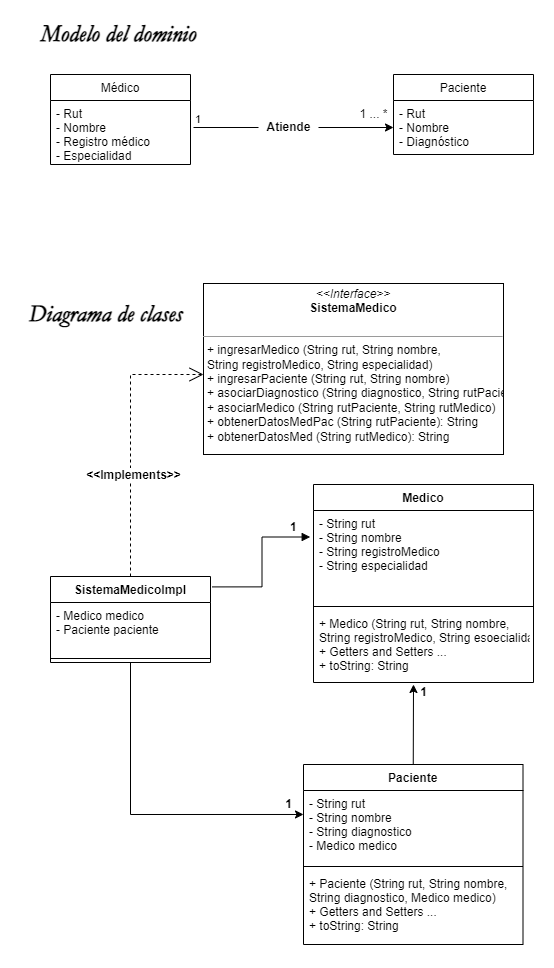

The diagram above was exported from draw.io. Its source (the exported page's mxGraphModel, read from the mxfile embedded in the PNG):
<mxGraphModel dx="584" dy="-64" grid="1" gridSize="10" guides="1" tooltips="1" connect="1" arrows="1" fold="1" page="0" pageScale="1" pageWidth="827" pageHeight="1169" background="none" math="0" shadow="0">
  <root>
    <mxCell id="0" />
    <mxCell id="1" parent="0" />
    <mxCell id="VrzSAPqwYEhlrVGZWeiV-6" value="Médico" style="swimlane;fontStyle=0;childLayout=stackLayout;horizontal=1;startSize=26;fillColor=none;horizontalStack=0;resizeParent=1;resizeParentMax=0;resizeLast=0;collapsible=1;marginBottom=0;" parent="1" vertex="1">
      <mxGeometry x="667" y="960" width="140" height="90" as="geometry" />
    </mxCell>
    <mxCell id="VrzSAPqwYEhlrVGZWeiV-7" value="- Rut&#10;- Nombre&#10;- Registro médico&#10;- Especialidad" style="text;strokeColor=none;fillColor=none;align=left;verticalAlign=top;spacingLeft=4;spacingRight=4;overflow=hidden;rotatable=0;points=[[0,0.5],[1,0.5]];portConstraint=eastwest;" parent="VrzSAPqwYEhlrVGZWeiV-6" vertex="1">
      <mxGeometry y="26" width="140" height="64" as="geometry" />
    </mxCell>
    <mxCell id="VrzSAPqwYEhlrVGZWeiV-10" value="Paciente" style="swimlane;fontStyle=0;childLayout=stackLayout;horizontal=1;startSize=26;fillColor=none;horizontalStack=0;resizeParent=1;resizeParentMax=0;resizeLast=0;collapsible=1;marginBottom=0;" parent="1" vertex="1">
      <mxGeometry x="1010" y="960" width="140" height="80" as="geometry" />
    </mxCell>
    <mxCell id="VrzSAPqwYEhlrVGZWeiV-11" value="- Rut&#10;- Nombre&#10;- Diagnóstico" style="text;strokeColor=none;fillColor=none;align=left;verticalAlign=top;spacingLeft=4;spacingRight=4;overflow=hidden;rotatable=0;points=[[0,0.5],[1,0.5]];portConstraint=eastwest;" parent="VrzSAPqwYEhlrVGZWeiV-10" vertex="1">
      <mxGeometry y="26" width="140" height="54" as="geometry" />
    </mxCell>
    <mxCell id="VrzSAPqwYEhlrVGZWeiV-23" value="" style="endArrow=classic;html=1;rounded=0;entryX=0;entryY=0.5;entryDx=0;entryDy=0;exitX=1;exitY=0.5;exitDx=0;exitDy=0;startArrow=none;" parent="1" target="VrzSAPqwYEhlrVGZWeiV-11" edge="1" source="VrzSAPqwYEhlrVGZWeiV-29">
      <mxGeometry relative="1" as="geometry">
        <mxPoint x="980" y="750" as="sourcePoint" />
        <mxPoint x="1070" y="750" as="targetPoint" />
      </mxGeometry>
    </mxCell>
    <mxCell id="VrzSAPqwYEhlrVGZWeiV-28" value="1 ... *" style="text;html=1;align=center;verticalAlign=middle;resizable=0;points=[];autosize=1;strokeColor=none;fillColor=none;" parent="1" vertex="1">
      <mxGeometry x="970" y="990" width="40" height="20" as="geometry" />
    </mxCell>
    <mxCell id="VrzSAPqwYEhlrVGZWeiV-30" value="Medico" style="swimlane;fontStyle=1;align=center;verticalAlign=top;childLayout=stackLayout;horizontal=1;startSize=26;horizontalStack=0;resizeParent=1;resizeParentMax=0;resizeLast=0;collapsible=1;marginBottom=0;" parent="1" vertex="1">
      <mxGeometry x="930" y="1370" width="220" height="198" as="geometry" />
    </mxCell>
    <mxCell id="VrzSAPqwYEhlrVGZWeiV-31" value="- String rut&#10;- String nombre&#10;- String registroMedico&#10;- String especialidad" style="text;strokeColor=none;fillColor=none;align=left;verticalAlign=top;spacingLeft=4;spacingRight=4;overflow=hidden;rotatable=0;points=[[0,0.5],[1,0.5]];portConstraint=eastwest;" parent="VrzSAPqwYEhlrVGZWeiV-30" vertex="1">
      <mxGeometry y="26" width="220" height="92" as="geometry" />
    </mxCell>
    <mxCell id="VrzSAPqwYEhlrVGZWeiV-32" value="" style="line;strokeWidth=1;fillColor=none;align=left;verticalAlign=middle;spacingTop=-1;spacingLeft=3;spacingRight=3;rotatable=0;labelPosition=right;points=[];portConstraint=eastwest;" parent="VrzSAPqwYEhlrVGZWeiV-30" vertex="1">
      <mxGeometry y="118" width="220" height="8" as="geometry" />
    </mxCell>
    <mxCell id="VrzSAPqwYEhlrVGZWeiV-33" value="+ Medico (String rut, String nombre,&#10;String registroMedico, String esoecialidad)&#10;+ Getters and Setters ...&#10;+ toString: String" style="text;strokeColor=none;fillColor=none;align=left;verticalAlign=top;spacingLeft=4;spacingRight=4;overflow=hidden;rotatable=0;points=[[0,0.5],[1,0.5]];portConstraint=eastwest;" parent="VrzSAPqwYEhlrVGZWeiV-30" vertex="1">
      <mxGeometry y="126" width="220" height="72" as="geometry" />
    </mxCell>
    <mxCell id="VrzSAPqwYEhlrVGZWeiV-44" value="&lt;font face=&quot;Garamond&quot; style=&quot;font-size: 24px;&quot;&gt;&lt;b style=&quot;&quot;&gt;&lt;i style=&quot;&quot;&gt;Diagrama de clases&lt;/i&gt;&lt;/b&gt;&lt;/font&gt;" style="text;html=1;align=center;verticalAlign=middle;resizable=0;points=[];autosize=1;strokeColor=none;fillColor=none;" parent="1" vertex="1">
      <mxGeometry x="637" y="1190" width="170" height="20" as="geometry" />
    </mxCell>
    <mxCell id="VrzSAPqwYEhlrVGZWeiV-46" value="&lt;p style=&quot;margin:0px;margin-top:4px;text-align:center;&quot;&gt;&lt;i&gt;&amp;lt;&amp;lt;Interface&amp;gt;&amp;gt;&lt;/i&gt;&lt;br&gt;&lt;b&gt;SistemaMedico&lt;/b&gt;&lt;/p&gt;&lt;p style=&quot;margin:0px;margin-left:4px;&quot;&gt;&lt;br&gt;&lt;/p&gt;&lt;hr size=&quot;1&quot;&gt;&lt;p style=&quot;margin:0px;margin-left:4px;&quot;&gt;+ ingresarMedico (String rut, String nombre,&lt;/p&gt;&lt;p style=&quot;margin:0px;margin-left:4px;&quot;&gt;String registroMedico, String especialidad)&lt;/p&gt;&lt;p style=&quot;margin:0px;margin-left:4px;&quot;&gt;+ ingresarPaciente (String rut, String nombre)&lt;/p&gt;&lt;p style=&quot;margin:0px;margin-left:4px;&quot;&gt;+ asociarDiagnostico (String diagnostico, String rutPaciente)&lt;/p&gt;&lt;p style=&quot;margin:0px;margin-left:4px;&quot;&gt;+ asociarMedico (String rutPaciente, String rutMedico)&lt;/p&gt;&lt;p style=&quot;margin:0px;margin-left:4px;&quot;&gt;+ obtenerDatosMedPac (String rutPaciente): String&lt;/p&gt;&lt;p style=&quot;margin:0px;margin-left:4px;&quot;&gt;+ obtenerDatosMed (String rutMedico): String&lt;/p&gt;" style="verticalAlign=top;align=left;overflow=fill;fontSize=12;fontFamily=Helvetica;html=1;" parent="1" vertex="1">
      <mxGeometry x="820" y="1169" width="300" height="171" as="geometry" />
    </mxCell>
    <mxCell id="VrzSAPqwYEhlrVGZWeiV-60" value="Paciente" style="swimlane;fontStyle=1;align=center;verticalAlign=top;childLayout=stackLayout;horizontal=1;startSize=26;horizontalStack=0;resizeParent=1;resizeParentMax=0;resizeLast=0;collapsible=1;marginBottom=0;fontFamily=Helvetica;fontSize=12;fontColor=default;strokeColor=default;fillColor=default;" parent="1" vertex="1">
      <mxGeometry x="920" y="1650" width="219.5" height="180" as="geometry" />
    </mxCell>
    <mxCell id="VrzSAPqwYEhlrVGZWeiV-61" value="- String rut&#10;- String nombre&#10;- String diagnostico&#10;- Medico medico" style="text;strokeColor=none;fillColor=none;align=left;verticalAlign=top;spacingLeft=4;spacingRight=4;overflow=hidden;rotatable=0;points=[[0,0.5],[1,0.5]];portConstraint=eastwest;fontFamily=Helvetica;fontSize=12;fontColor=default;startSize=26;" parent="VrzSAPqwYEhlrVGZWeiV-60" vertex="1">
      <mxGeometry y="26" width="219.5" height="72" as="geometry" />
    </mxCell>
    <mxCell id="VrzSAPqwYEhlrVGZWeiV-62" value="" style="line;strokeWidth=1;fillColor=none;align=left;verticalAlign=middle;spacingTop=-1;spacingLeft=3;spacingRight=3;rotatable=0;labelPosition=right;points=[];portConstraint=eastwest;fontFamily=Helvetica;fontSize=12;fontColor=default;startSize=26;" parent="VrzSAPqwYEhlrVGZWeiV-60" vertex="1">
      <mxGeometry y="98" width="219.5" height="8" as="geometry" />
    </mxCell>
    <mxCell id="VrzSAPqwYEhlrVGZWeiV-63" value="+ Paciente (String rut, String nombre,&#10;String diagnostico, Medico medico)&#10;+ Getters and Setters ...&#10;+ toString: String" style="text;strokeColor=none;fillColor=none;align=left;verticalAlign=top;spacingLeft=4;spacingRight=4;overflow=hidden;rotatable=0;points=[[0,0.5],[1,0.5]];portConstraint=eastwest;fontFamily=Helvetica;fontSize=12;fontColor=default;startSize=26;" parent="VrzSAPqwYEhlrVGZWeiV-60" vertex="1">
      <mxGeometry y="106" width="219.5" height="74" as="geometry" />
    </mxCell>
    <mxCell id="VrzSAPqwYEhlrVGZWeiV-64" value="SistemaMedicoImpl" style="swimlane;fontStyle=1;align=center;verticalAlign=top;childLayout=stackLayout;horizontal=1;startSize=26;horizontalStack=0;resizeParent=1;resizeParentMax=0;resizeLast=0;collapsible=1;marginBottom=0;fontFamily=Helvetica;fontSize=12;fontColor=default;strokeColor=default;fillColor=default;" parent="1" vertex="1">
      <mxGeometry x="667" y="1462" width="160" height="86" as="geometry" />
    </mxCell>
    <mxCell id="VrzSAPqwYEhlrVGZWeiV-65" value="- Medico medico&#10;- Paciente paciente" style="text;strokeColor=none;fillColor=none;align=left;verticalAlign=top;spacingLeft=4;spacingRight=4;overflow=hidden;rotatable=0;points=[[0,0.5],[1,0.5]];portConstraint=eastwest;fontFamily=Helvetica;fontSize=12;fontColor=default;startSize=26;" parent="VrzSAPqwYEhlrVGZWeiV-64" vertex="1">
      <mxGeometry y="26" width="160" height="52" as="geometry" />
    </mxCell>
    <mxCell id="VrzSAPqwYEhlrVGZWeiV-66" value="" style="line;strokeWidth=1;fillColor=none;align=left;verticalAlign=middle;spacingTop=-1;spacingLeft=3;spacingRight=3;rotatable=0;labelPosition=right;points=[];portConstraint=eastwest;fontFamily=Helvetica;fontSize=12;fontColor=default;startSize=26;" parent="VrzSAPqwYEhlrVGZWeiV-64" vertex="1">
      <mxGeometry y="78" width="160" height="8" as="geometry" />
    </mxCell>
    <mxCell id="VrzSAPqwYEhlrVGZWeiV-71" value="&lt;b&gt;&amp;lt;&amp;lt;Implements&amp;gt;&amp;gt;&lt;/b&gt;" style="endArrow=open;endSize=12;dashed=1;html=1;rounded=0;fontFamily=Helvetica;fontSize=12;fontColor=default;exitX=0.5;exitY=0;exitDx=0;exitDy=0;" parent="1" source="VrzSAPqwYEhlrVGZWeiV-64" edge="1">
      <mxGeometry x="-0.2582" y="-3" width="160" relative="1" as="geometry">
        <mxPoint x="1060" y="1450" as="sourcePoint" />
        <mxPoint x="820" y="1260" as="targetPoint" />
        <Array as="points">
          <mxPoint x="747" y="1260" />
        </Array>
        <mxPoint y="1" as="offset" />
      </mxGeometry>
    </mxCell>
    <mxCell id="VrzSAPqwYEhlrVGZWeiV-72" value="" style="endArrow=block;endFill=1;html=1;edgeStyle=orthogonalEdgeStyle;align=left;verticalAlign=top;rounded=0;fontFamily=Helvetica;fontSize=12;fontColor=default;startSize=26;exitX=1.011;exitY=0.121;exitDx=0;exitDy=0;entryX=-0.015;entryY=0.288;entryDx=0;entryDy=0;entryPerimeter=0;exitPerimeter=0;" parent="1" source="VrzSAPqwYEhlrVGZWeiV-64" target="VrzSAPqwYEhlrVGZWeiV-31" edge="1">
      <mxGeometry x="-1" relative="1" as="geometry">
        <mxPoint x="1060" y="1320" as="sourcePoint" />
        <mxPoint x="1220" y="1320" as="targetPoint" />
      </mxGeometry>
    </mxCell>
    <mxCell id="VrzSAPqwYEhlrVGZWeiV-73" value="&lt;b&gt;1&lt;/b&gt;" style="edgeLabel;resizable=0;html=1;align=left;verticalAlign=bottom;fontFamily=Helvetica;fontSize=12;fontColor=default;startSize=26;strokeColor=default;fillColor=default;" parent="VrzSAPqwYEhlrVGZWeiV-72" connectable="0" vertex="1">
      <mxGeometry x="-1" relative="1" as="geometry">
        <mxPoint x="76" y="-52" as="offset" />
      </mxGeometry>
    </mxCell>
    <mxCell id="VrzSAPqwYEhlrVGZWeiV-75" value="" style="endArrow=classic;html=1;rounded=0;fontFamily=Helvetica;fontSize=12;fontColor=default;startSize=26;exitX=0.5;exitY=1;exitDx=0;exitDy=0;entryX=0;entryY=0.333;entryDx=0;entryDy=0;entryPerimeter=0;" parent="1" source="VrzSAPqwYEhlrVGZWeiV-64" target="VrzSAPqwYEhlrVGZWeiV-61" edge="1">
      <mxGeometry width="50" height="50" relative="1" as="geometry">
        <mxPoint x="1020" y="1510" as="sourcePoint" />
        <mxPoint x="1200" y="1640" as="targetPoint" />
        <Array as="points">
          <mxPoint x="747" y="1700" />
        </Array>
      </mxGeometry>
    </mxCell>
    <mxCell id="VrzSAPqwYEhlrVGZWeiV-77" value="&lt;b&gt;1&lt;/b&gt;" style="text;html=1;align=center;verticalAlign=middle;resizable=0;points=[];autosize=1;strokeColor=none;fillColor=none;fontSize=12;fontFamily=Helvetica;fontColor=default;" parent="1" vertex="1">
      <mxGeometry x="895" y="1680" width="20" height="20" as="geometry" />
    </mxCell>
    <mxCell id="VrzSAPqwYEhlrVGZWeiV-78" value="" style="endArrow=classic;html=1;rounded=0;fontFamily=Helvetica;fontSize=12;fontColor=default;startSize=26;exitX=0.5;exitY=0;exitDx=0;exitDy=0;" parent="1" source="VrzSAPqwYEhlrVGZWeiV-60" edge="1">
      <mxGeometry width="50" height="50" relative="1" as="geometry">
        <mxPoint x="1010" y="1420" as="sourcePoint" />
        <mxPoint x="1030" y="1570" as="targetPoint" />
      </mxGeometry>
    </mxCell>
    <mxCell id="VrzSAPqwYEhlrVGZWeiV-79" value="&lt;b&gt;1&lt;/b&gt;" style="text;html=1;align=center;verticalAlign=middle;resizable=0;points=[];autosize=1;strokeColor=none;fillColor=none;fontSize=12;fontFamily=Helvetica;fontColor=default;" parent="1" vertex="1">
      <mxGeometry x="1030" y="1568" width="20" height="20" as="geometry" />
    </mxCell>
    <mxCell id="iCAl8SFEUD9lexZXDHXw-1" value="&lt;font face=&quot;Garamond&quot; style=&quot;font-size: 24px;&quot;&gt;&lt;b style=&quot;&quot;&gt;&lt;i style=&quot;&quot;&gt;Modelo del dominio&lt;/i&gt;&lt;/b&gt;&lt;/font&gt;" style="text;html=1;align=center;verticalAlign=middle;resizable=0;points=[];autosize=1;strokeColor=none;fillColor=none;fontSize=12;fontFamily=Helvetica;fontColor=default;" vertex="1" parent="1">
      <mxGeometry x="650" y="910" width="170" height="20" as="geometry" />
    </mxCell>
    <mxCell id="VrzSAPqwYEhlrVGZWeiV-29" value="&lt;b&gt;Atiende&lt;/b&gt;" style="text;html=1;align=center;verticalAlign=middle;resizable=0;points=[];autosize=1;strokeColor=none;fillColor=none;" parent="1" vertex="1">
      <mxGeometry x="875" y="1003" width="60" height="20" as="geometry" />
    </mxCell>
    <mxCell id="iCAl8SFEUD9lexZXDHXw-3" value="" style="endArrow=none;html=1;rounded=0;entryX=0;entryY=0.5;entryDx=0;entryDy=0;" edge="1" parent="1" target="VrzSAPqwYEhlrVGZWeiV-29">
      <mxGeometry relative="1" as="geometry">
        <mxPoint x="810" y="1013" as="sourcePoint" />
        <mxPoint x="1010" y="938" as="targetPoint" />
      </mxGeometry>
    </mxCell>
    <mxCell id="iCAl8SFEUD9lexZXDHXw-4" value="1" style="edgeLabel;resizable=0;html=1;align=left;verticalAlign=bottom;" connectable="0" vertex="1" parent="iCAl8SFEUD9lexZXDHXw-3">
      <mxGeometry x="-1" relative="1" as="geometry" />
    </mxCell>
  </root>
</mxGraphModel>